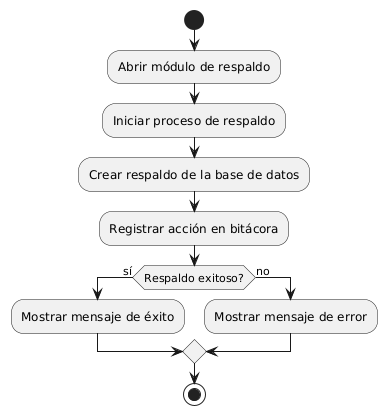

The diagram above was rendered by PlantUML. Its source (embedded in the PNG):
@startuml
start
:Abrir módulo de respaldo;
:Iniciar proceso de respaldo;
:Crear respaldo de la base de datos;
:Registrar acción en bitácora;

if (Respaldo exitoso?) then (sí)
  :Mostrar mensaje de éxito;
else (no)
  :Mostrar mensaje de error;
endif

stop
@enduml